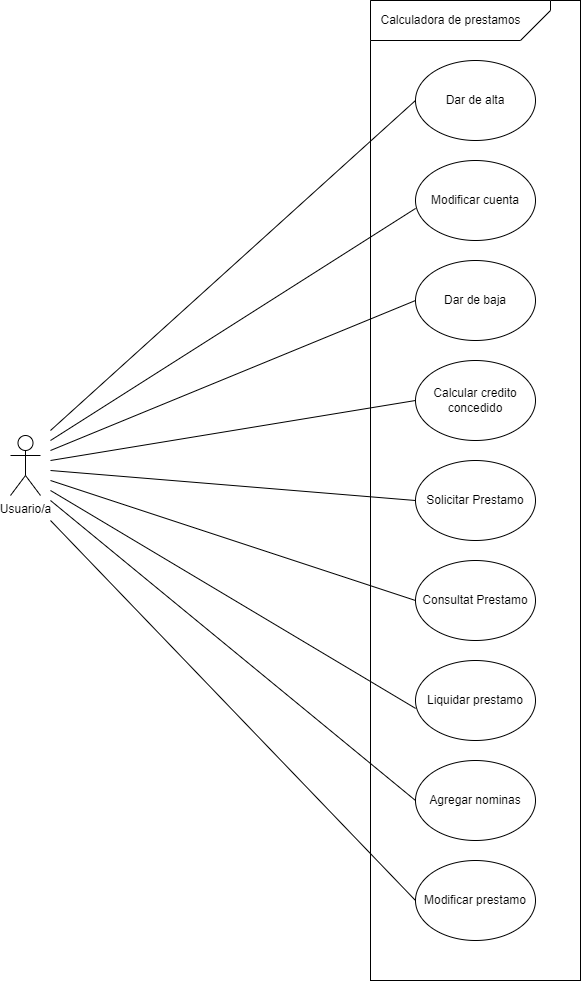

The diagram above was exported from draw.io. Its source (the exported page's mxGraphModel, read from the mxfile embedded in the PNG):
<mxGraphModel dx="1776" dy="1018" grid="1" gridSize="10" guides="1" tooltips="1" connect="1" arrows="1" fold="1" page="1" pageScale="1" pageWidth="827" pageHeight="1169" math="0" shadow="0">
  <root>
    <mxCell id="WIyWlLk6GJQsqaUBKTNV-0" />
    <mxCell id="WIyWlLk6GJQsqaUBKTNV-1" parent="WIyWlLk6GJQsqaUBKTNV-0" />
    <mxCell id="3GCaGWD3frYwuEhghh2h-0" value="Usuario/a" style="shape=umlActor;verticalLabelPosition=bottom;verticalAlign=top;html=1;outlineConnect=0;" vertex="1" parent="WIyWlLk6GJQsqaUBKTNV-1">
      <mxGeometry x="80" y="555" width="30" height="60" as="geometry" />
    </mxCell>
    <mxCell id="3GCaGWD3frYwuEhghh2h-3" value="" style="rounded=0;whiteSpace=wrap;html=1;" vertex="1" parent="WIyWlLk6GJQsqaUBKTNV-1">
      <mxGeometry x="440" y="120" width="210" height="980" as="geometry" />
    </mxCell>
    <mxCell id="3GCaGWD3frYwuEhghh2h-4" value="" style="shape=card;whiteSpace=wrap;html=1;rotation=-180;" vertex="1" parent="WIyWlLk6GJQsqaUBKTNV-1">
      <mxGeometry x="440" y="120" width="180" height="40" as="geometry" />
    </mxCell>
    <mxCell id="3GCaGWD3frYwuEhghh2h-5" value="Calculadora de prestamos" style="text;html=1;align=center;verticalAlign=middle;resizable=0;points=[];autosize=1;strokeColor=none;fillColor=none;" vertex="1" parent="WIyWlLk6GJQsqaUBKTNV-1">
      <mxGeometry x="440" y="130" width="160" height="20" as="geometry" />
    </mxCell>
    <mxCell id="3GCaGWD3frYwuEhghh2h-7" value="Dar de alta" style="ellipse;whiteSpace=wrap;html=1;" vertex="1" parent="WIyWlLk6GJQsqaUBKTNV-1">
      <mxGeometry x="485" y="180" width="120" height="80" as="geometry" />
    </mxCell>
    <mxCell id="3GCaGWD3frYwuEhghh2h-8" value="Modificar cuenta" style="ellipse;whiteSpace=wrap;html=1;" vertex="1" parent="WIyWlLk6GJQsqaUBKTNV-1">
      <mxGeometry x="485" y="280" width="120" height="80" as="geometry" />
    </mxCell>
    <mxCell id="3GCaGWD3frYwuEhghh2h-10" value="Dar de baja" style="ellipse;whiteSpace=wrap;html=1;" vertex="1" parent="WIyWlLk6GJQsqaUBKTNV-1">
      <mxGeometry x="485" y="380" width="120" height="80" as="geometry" />
    </mxCell>
    <mxCell id="3GCaGWD3frYwuEhghh2h-21" value="Calcular credito concedido" style="ellipse;whiteSpace=wrap;html=1;" vertex="1" parent="WIyWlLk6GJQsqaUBKTNV-1">
      <mxGeometry x="485" y="480" width="120" height="80" as="geometry" />
    </mxCell>
    <mxCell id="3GCaGWD3frYwuEhghh2h-22" value="Solicitar Prestamo" style="ellipse;whiteSpace=wrap;html=1;" vertex="1" parent="WIyWlLk6GJQsqaUBKTNV-1">
      <mxGeometry x="485" y="580" width="120" height="80" as="geometry" />
    </mxCell>
    <mxCell id="3GCaGWD3frYwuEhghh2h-23" value="Consultat Prestamo" style="ellipse;whiteSpace=wrap;html=1;" vertex="1" parent="WIyWlLk6GJQsqaUBKTNV-1">
      <mxGeometry x="485" y="680" width="120" height="80" as="geometry" />
    </mxCell>
    <mxCell id="3GCaGWD3frYwuEhghh2h-24" value="Liquidar prestamo" style="ellipse;whiteSpace=wrap;html=1;" vertex="1" parent="WIyWlLk6GJQsqaUBKTNV-1">
      <mxGeometry x="485" y="780" width="120" height="80" as="geometry" />
    </mxCell>
    <mxCell id="3GCaGWD3frYwuEhghh2h-25" value="Agregar nominas" style="ellipse;whiteSpace=wrap;html=1;" vertex="1" parent="WIyWlLk6GJQsqaUBKTNV-1">
      <mxGeometry x="485" y="880" width="120" height="80" as="geometry" />
    </mxCell>
    <mxCell id="3GCaGWD3frYwuEhghh2h-26" value="Modificar prestamo" style="ellipse;whiteSpace=wrap;html=1;" vertex="1" parent="WIyWlLk6GJQsqaUBKTNV-1">
      <mxGeometry x="485" y="980" width="120" height="80" as="geometry" />
    </mxCell>
    <mxCell id="3GCaGWD3frYwuEhghh2h-31" value="" style="endArrow=none;html=1;rounded=0;exitX=0;exitY=0.5;exitDx=0;exitDy=0;" edge="1" parent="WIyWlLk6GJQsqaUBKTNV-1" source="3GCaGWD3frYwuEhghh2h-7">
      <mxGeometry width="50" height="50" relative="1" as="geometry">
        <mxPoint x="600" y="630" as="sourcePoint" />
        <mxPoint x="120" y="550" as="targetPoint" />
      </mxGeometry>
    </mxCell>
    <mxCell id="3GCaGWD3frYwuEhghh2h-32" value="" style="endArrow=none;html=1;rounded=0;entryX=0.001;entryY=0.599;entryDx=0;entryDy=0;entryPerimeter=0;" edge="1" parent="WIyWlLk6GJQsqaUBKTNV-1" target="3GCaGWD3frYwuEhghh2h-8">
      <mxGeometry width="50" height="50" relative="1" as="geometry">
        <mxPoint x="120" y="560" as="sourcePoint" />
        <mxPoint x="650" y="580" as="targetPoint" />
      </mxGeometry>
    </mxCell>
    <mxCell id="3GCaGWD3frYwuEhghh2h-33" value="" style="endArrow=none;html=1;rounded=0;entryX=0;entryY=0.5;entryDx=0;entryDy=0;" edge="1" parent="WIyWlLk6GJQsqaUBKTNV-1" target="3GCaGWD3frYwuEhghh2h-10">
      <mxGeometry width="50" height="50" relative="1" as="geometry">
        <mxPoint x="120" y="570" as="sourcePoint" />
        <mxPoint x="650" y="580" as="targetPoint" />
      </mxGeometry>
    </mxCell>
    <mxCell id="3GCaGWD3frYwuEhghh2h-34" value="" style="endArrow=none;html=1;rounded=0;entryX=0;entryY=0.5;entryDx=0;entryDy=0;" edge="1" parent="WIyWlLk6GJQsqaUBKTNV-1" target="3GCaGWD3frYwuEhghh2h-21">
      <mxGeometry width="50" height="50" relative="1" as="geometry">
        <mxPoint x="120" y="580" as="sourcePoint" />
        <mxPoint x="650" y="580" as="targetPoint" />
      </mxGeometry>
    </mxCell>
    <mxCell id="3GCaGWD3frYwuEhghh2h-35" value="" style="endArrow=none;html=1;rounded=0;exitX=0;exitY=0.5;exitDx=0;exitDy=0;" edge="1" parent="WIyWlLk6GJQsqaUBKTNV-1" source="3GCaGWD3frYwuEhghh2h-22">
      <mxGeometry width="50" height="50" relative="1" as="geometry">
        <mxPoint x="480" y="620" as="sourcePoint" />
        <mxPoint x="120" y="590" as="targetPoint" />
      </mxGeometry>
    </mxCell>
    <mxCell id="3GCaGWD3frYwuEhghh2h-36" value="" style="endArrow=none;html=1;rounded=0;exitX=0;exitY=0.5;exitDx=0;exitDy=0;" edge="1" parent="WIyWlLk6GJQsqaUBKTNV-1" source="3GCaGWD3frYwuEhghh2h-23">
      <mxGeometry width="50" height="50" relative="1" as="geometry">
        <mxPoint x="600" y="630" as="sourcePoint" />
        <mxPoint x="120" y="600" as="targetPoint" />
      </mxGeometry>
    </mxCell>
    <mxCell id="3GCaGWD3frYwuEhghh2h-37" value="" style="endArrow=none;html=1;rounded=0;entryX=0.001;entryY=0.599;entryDx=0;entryDy=0;entryPerimeter=0;" edge="1" parent="WIyWlLk6GJQsqaUBKTNV-1" target="3GCaGWD3frYwuEhghh2h-24">
      <mxGeometry width="50" height="50" relative="1" as="geometry">
        <mxPoint x="120" y="610" as="sourcePoint" />
        <mxPoint x="650" y="580" as="targetPoint" />
      </mxGeometry>
    </mxCell>
    <mxCell id="3GCaGWD3frYwuEhghh2h-38" value="" style="endArrow=none;html=1;rounded=0;entryX=0;entryY=0.5;entryDx=0;entryDy=0;" edge="1" parent="WIyWlLk6GJQsqaUBKTNV-1" target="3GCaGWD3frYwuEhghh2h-25">
      <mxGeometry width="50" height="50" relative="1" as="geometry">
        <mxPoint x="120" y="620" as="sourcePoint" />
        <mxPoint x="650" y="580" as="targetPoint" />
      </mxGeometry>
    </mxCell>
    <mxCell id="3GCaGWD3frYwuEhghh2h-39" value="" style="endArrow=none;html=1;rounded=0;entryX=0;entryY=0.5;entryDx=0;entryDy=0;" edge="1" parent="WIyWlLk6GJQsqaUBKTNV-1" target="3GCaGWD3frYwuEhghh2h-26">
      <mxGeometry width="50" height="50" relative="1" as="geometry">
        <mxPoint x="120" y="640" as="sourcePoint" />
        <mxPoint x="650" y="580" as="targetPoint" />
      </mxGeometry>
    </mxCell>
  </root>
</mxGraphModel>